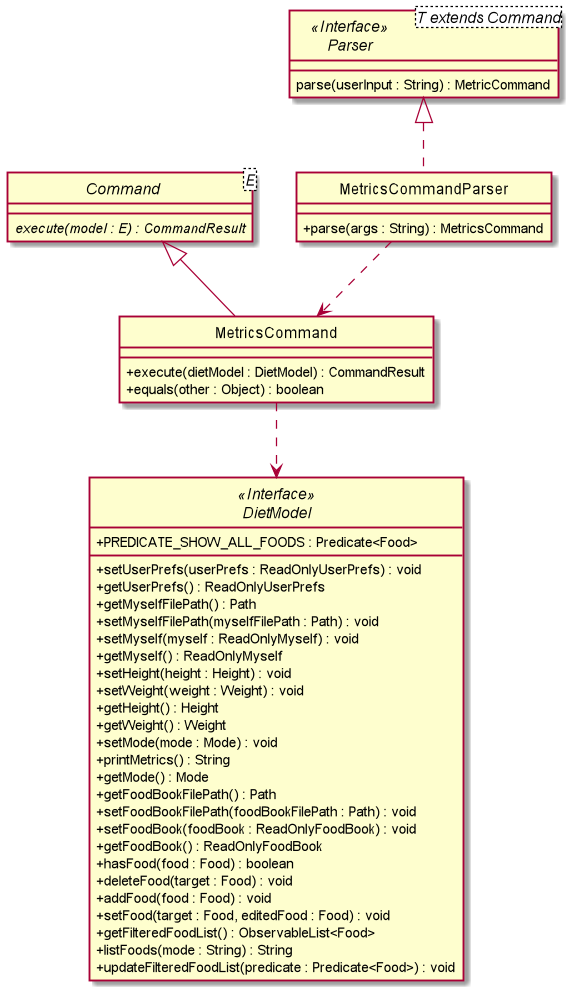

The diagram above was rendered by PlantUML. Its source (embedded in the PNG):
@startuml

skinparam backgroundColor #ffffff
skinparam classAttributeIconSize 0
hide circle

class MetricsCommandParser implements Parser {
    + parse(args : String) : MetricsCommand
}

interface Parser<T extends Command> <<Interface>> {
    parse(userInput : String) : MetricCommand
}

abstract class Command<E> {
    {abstract} execute(model : E) : CommandResult
}

class MetricsCommand extends Command {

    + execute(dietModel : DietModel) : CommandResult
    + equals(other : Object) : boolean

}

interface DietModel <<Interface>> {
    + PREDICATE_SHOW_ALL_FOODS : Predicate<Food>

    + setUserPrefs(userPrefs : ReadOnlyUserPrefs) : void
    + getUserPrefs() : ReadOnlyUserPrefs
    + getMyselfFilePath() : Path
    + setMyselfFilePath(myselfFilePath : Path) : void
    + setMyself(myself : ReadOnlyMyself) : void
    + getMyself() : ReadOnlyMyself
    + setHeight(height : Height) : void
    + setWeight(weight : Weight) : void
    + getHeight() : Height
    + getWeight() : Weight
    + setMode(mode : Mode) : void
    + printMetrics() : String
    + getMode() : Mode
    + getFoodBookFilePath() : Path
    + setFoodBookFilePath(foodBookFilePath : Path) : void
    + setFoodBook(foodBook : ReadOnlyFoodBook) : void
    + getFoodBook() : ReadOnlyFoodBook
    + hasFood(food : Food) : boolean
    + deleteFood(target : Food) : void
    + addFood(food : Food) : void
    + setFood(target : Food, editedFood : Food) : void
    + getFilteredFoodList() : ObservableList<Food>
    + listFoods(mode : String) : String
    + updateFilteredFoodList(predicate : Predicate<Food>) : void
}


MetricsCommand ..> DietModel
MetricsCommandParser ..> MetricsCommand


@enduml